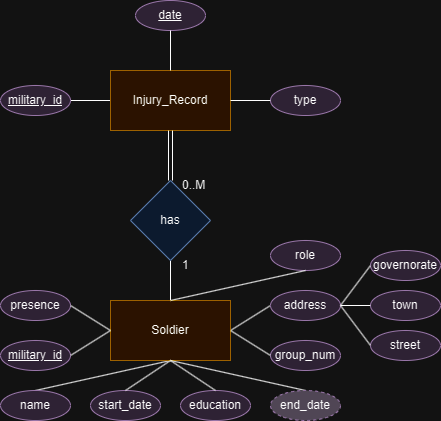

The diagram above was exported from draw.io. Its source (the exported page's mxGraphModel, read from the mxfile embedded in the PNG):
<mxGraphModel dx="1386" dy="797" grid="1" gridSize="10" guides="1" tooltips="1" connect="1" arrows="1" fold="1" page="1" pageScale="1" pageWidth="850" pageHeight="1100" math="0" shadow="0" extFonts="Permanent Marker^https://fonts.googleapis.com/css?family=Permanent+Marker">
  <root>
    <mxCell id="0" />
    <mxCell id="1" parent="0" />
    <mxCell id="ItETFyYduzXZeTUvZVRF-15" style="rounded=0;orthogonalLoop=1;jettySize=auto;html=1;exitX=0.5;exitY=1;exitDx=0;exitDy=0;entryX=0.5;entryY=0;entryDx=0;entryDy=0;endArrow=none;endFill=0;" parent="1" source="ItETFyYduzXZeTUvZVRF-1" target="ItETFyYduzXZeTUvZVRF-4" edge="1">
      <mxGeometry relative="1" as="geometry" />
    </mxCell>
    <mxCell id="ItETFyYduzXZeTUvZVRF-21" style="rounded=0;orthogonalLoop=1;jettySize=auto;html=1;exitX=1;exitY=0.5;exitDx=0;exitDy=0;entryX=0;entryY=0.5;entryDx=0;entryDy=0;endArrow=none;endFill=0;" parent="1" source="ItETFyYduzXZeTUvZVRF-1" target="ItETFyYduzXZeTUvZVRF-11" edge="1">
      <mxGeometry relative="1" as="geometry" />
    </mxCell>
    <mxCell id="ItETFyYduzXZeTUvZVRF-34" style="rounded=0;orthogonalLoop=1;jettySize=auto;html=1;exitX=0.5;exitY=0;exitDx=0;exitDy=0;entryX=0.5;entryY=1;entryDx=0;entryDy=0;endArrow=none;endFill=0;" parent="1" source="ItETFyYduzXZeTUvZVRF-1" target="ItETFyYduzXZeTUvZVRF-32" edge="1">
      <mxGeometry relative="1" as="geometry" />
    </mxCell>
    <mxCell id="ItETFyYduzXZeTUvZVRF-1" value="Soldier" style="whiteSpace=wrap;html=1;fillColor=#ffe6cc;strokeColor=#d79b00;" parent="1" vertex="1">
      <mxGeometry x="315" y="600" width="120" height="60" as="geometry" />
    </mxCell>
    <mxCell id="ItETFyYduzXZeTUvZVRF-2" value="&lt;u&gt;military_id&lt;/u&gt;" style="ellipse;whiteSpace=wrap;html=1;fillColor=#e1d5e7;strokeColor=#9673a6;" parent="1" vertex="1">
      <mxGeometry x="205" y="640" width="70" height="30" as="geometry" />
    </mxCell>
    <mxCell id="ItETFyYduzXZeTUvZVRF-4" value="name" style="ellipse;whiteSpace=wrap;html=1;fillColor=#e1d5e7;strokeColor=#9673a6;" parent="1" vertex="1">
      <mxGeometry x="205" y="690" width="70" height="30" as="geometry" />
    </mxCell>
    <mxCell id="ItETFyYduzXZeTUvZVRF-5" value="start_date" style="ellipse;whiteSpace=wrap;html=1;fillColor=#e1d5e7;strokeColor=#9673a6;" parent="1" vertex="1">
      <mxGeometry x="295" y="690" width="70" height="30" as="geometry" />
    </mxCell>
    <mxCell id="ItETFyYduzXZeTUvZVRF-6" value="education" style="ellipse;whiteSpace=wrap;html=1;fillColor=#e1d5e7;strokeColor=#9673a6;" parent="1" vertex="1">
      <mxGeometry x="385" y="690" width="70" height="30" as="geometry" />
    </mxCell>
    <mxCell id="ItETFyYduzXZeTUvZVRF-8" value="group_num" style="ellipse;whiteSpace=wrap;html=1;fillColor=#e1d5e7;strokeColor=#9673a6;" parent="1" vertex="1">
      <mxGeometry x="475" y="640" width="70" height="30" as="geometry" />
    </mxCell>
    <mxCell id="ItETFyYduzXZeTUvZVRF-11" value="address" style="ellipse;whiteSpace=wrap;html=1;fillColor=#e1d5e7;strokeColor=#9673a6;" parent="1" vertex="1">
      <mxGeometry x="475" y="590" width="70" height="30" as="geometry" />
    </mxCell>
    <mxCell id="ItETFyYduzXZeTUvZVRF-12" value="governorate" style="ellipse;whiteSpace=wrap;html=1;fillColor=#e1d5e7;strokeColor=#9673a6;" parent="1" vertex="1">
      <mxGeometry x="575" y="550" width="70" height="30" as="geometry" />
    </mxCell>
    <mxCell id="ItETFyYduzXZeTUvZVRF-13" value="town" style="ellipse;whiteSpace=wrap;html=1;fillColor=#e1d5e7;strokeColor=#9673a6;" parent="1" vertex="1">
      <mxGeometry x="575" y="590" width="70" height="30" as="geometry" />
    </mxCell>
    <mxCell id="ItETFyYduzXZeTUvZVRF-14" value="street" style="ellipse;whiteSpace=wrap;html=1;fillColor=#e1d5e7;strokeColor=#9673a6;" parent="1" vertex="1">
      <mxGeometry x="575" y="630" width="70" height="30" as="geometry" />
    </mxCell>
    <mxCell id="ItETFyYduzXZeTUvZVRF-18" style="rounded=0;orthogonalLoop=1;jettySize=auto;html=1;entryX=0.5;entryY=0;entryDx=0;entryDy=0;endArrow=none;endFill=0;exitX=0.5;exitY=1;exitDx=0;exitDy=0;" parent="1" source="ItETFyYduzXZeTUvZVRF-1" target="ItETFyYduzXZeTUvZVRF-5" edge="1">
      <mxGeometry relative="1" as="geometry">
        <mxPoint x="375" y="660" as="sourcePoint" />
        <mxPoint x="330" y="690" as="targetPoint" />
      </mxGeometry>
    </mxCell>
    <mxCell id="ItETFyYduzXZeTUvZVRF-19" style="rounded=0;orthogonalLoop=1;jettySize=auto;html=1;exitX=0.5;exitY=1;exitDx=0;exitDy=0;entryX=0.5;entryY=0;entryDx=0;entryDy=0;endArrow=none;endFill=0;" parent="1" source="ItETFyYduzXZeTUvZVRF-1" target="ItETFyYduzXZeTUvZVRF-6" edge="1">
      <mxGeometry relative="1" as="geometry">
        <mxPoint x="385" y="670" as="sourcePoint" />
        <mxPoint x="340" y="700" as="targetPoint" />
      </mxGeometry>
    </mxCell>
    <mxCell id="ItETFyYduzXZeTUvZVRF-20" style="rounded=0;orthogonalLoop=1;jettySize=auto;html=1;entryX=0.5;entryY=0;entryDx=0;entryDy=0;endArrow=none;endFill=0;exitX=0.5;exitY=1;exitDx=0;exitDy=0;" parent="1" source="ItETFyYduzXZeTUvZVRF-1" target="ItETFyYduzXZeTUvZVRF-46" edge="1">
      <mxGeometry relative="1" as="geometry">
        <mxPoint x="375" y="660" as="sourcePoint" />
        <mxPoint x="510" y="690" as="targetPoint" />
      </mxGeometry>
    </mxCell>
    <mxCell id="ItETFyYduzXZeTUvZVRF-22" style="rounded=0;orthogonalLoop=1;jettySize=auto;html=1;exitX=1;exitY=0.5;exitDx=0;exitDy=0;entryX=0;entryY=0.5;entryDx=0;entryDy=0;endArrow=none;endFill=0;" parent="1" source="ItETFyYduzXZeTUvZVRF-1" target="ItETFyYduzXZeTUvZVRF-8" edge="1">
      <mxGeometry relative="1" as="geometry">
        <mxPoint x="405" y="690" as="sourcePoint" />
        <mxPoint x="360" y="720" as="targetPoint" />
      </mxGeometry>
    </mxCell>
    <mxCell id="ItETFyYduzXZeTUvZVRF-23" style="rounded=0;orthogonalLoop=1;jettySize=auto;html=1;exitX=1;exitY=0.5;exitDx=0;exitDy=0;entryX=0;entryY=0.5;entryDx=0;entryDy=0;endArrow=none;endFill=0;" parent="1" source="ItETFyYduzXZeTUvZVRF-11" target="ItETFyYduzXZeTUvZVRF-12" edge="1">
      <mxGeometry relative="1" as="geometry">
        <mxPoint x="545" y="605" as="sourcePoint" />
        <mxPoint x="585" y="580" as="targetPoint" />
      </mxGeometry>
    </mxCell>
    <mxCell id="ItETFyYduzXZeTUvZVRF-24" style="rounded=0;orthogonalLoop=1;jettySize=auto;html=1;exitX=1;exitY=0.5;exitDx=0;exitDy=0;entryX=0;entryY=0.5;entryDx=0;entryDy=0;endArrow=none;endFill=0;" parent="1" source="ItETFyYduzXZeTUvZVRF-11" target="ItETFyYduzXZeTUvZVRF-13" edge="1">
      <mxGeometry relative="1" as="geometry">
        <mxPoint x="555" y="615" as="sourcePoint" />
        <mxPoint x="585" y="575" as="targetPoint" />
      </mxGeometry>
    </mxCell>
    <mxCell id="ItETFyYduzXZeTUvZVRF-25" style="rounded=0;orthogonalLoop=1;jettySize=auto;html=1;exitX=1;exitY=0.5;exitDx=0;exitDy=0;entryX=0;entryY=0.5;entryDx=0;entryDy=0;endArrow=none;endFill=0;" parent="1" source="ItETFyYduzXZeTUvZVRF-11" target="ItETFyYduzXZeTUvZVRF-14" edge="1">
      <mxGeometry relative="1" as="geometry">
        <mxPoint x="565" y="625" as="sourcePoint" />
        <mxPoint x="595" y="585" as="targetPoint" />
      </mxGeometry>
    </mxCell>
    <mxCell id="ItETFyYduzXZeTUvZVRF-26" style="rounded=0;orthogonalLoop=1;jettySize=auto;html=1;exitX=1;exitY=0.5;exitDx=0;exitDy=0;entryX=0;entryY=0.5;entryDx=0;entryDy=0;endArrow=none;endFill=0;" parent="1" source="ItETFyYduzXZeTUvZVRF-2" target="ItETFyYduzXZeTUvZVRF-1" edge="1">
      <mxGeometry relative="1" as="geometry">
        <mxPoint x="245" y="590" as="sourcePoint" />
        <mxPoint x="285" y="615" as="targetPoint" />
      </mxGeometry>
    </mxCell>
    <mxCell id="ItETFyYduzXZeTUvZVRF-27" value="presence" style="ellipse;whiteSpace=wrap;html=1;fillColor=#e1d5e7;strokeColor=#9673a6;" parent="1" vertex="1">
      <mxGeometry x="205" y="590" width="70" height="30" as="geometry" />
    </mxCell>
    <mxCell id="ItETFyYduzXZeTUvZVRF-28" style="rounded=0;orthogonalLoop=1;jettySize=auto;html=1;exitX=1;exitY=0.5;exitDx=0;exitDy=0;entryX=0;entryY=0.5;entryDx=0;entryDy=0;endArrow=none;endFill=0;" parent="1" source="ItETFyYduzXZeTUvZVRF-27" target="ItETFyYduzXZeTUvZVRF-1" edge="1">
      <mxGeometry relative="1" as="geometry">
        <mxPoint x="285" y="665" as="sourcePoint" />
        <mxPoint x="325" y="640" as="targetPoint" />
      </mxGeometry>
    </mxCell>
    <mxCell id="ItETFyYduzXZeTUvZVRF-29" value="role" style="ellipse;whiteSpace=wrap;html=1;fillColor=#e1d5e7;strokeColor=#9673a6;" parent="1" vertex="1">
      <mxGeometry x="475" y="540" width="70" height="30" as="geometry" />
    </mxCell>
    <mxCell id="ItETFyYduzXZeTUvZVRF-30" style="rounded=0;orthogonalLoop=1;jettySize=auto;html=1;exitX=0.5;exitY=0;exitDx=0;exitDy=0;entryX=0.5;entryY=1;entryDx=0;entryDy=0;endArrow=none;endFill=0;" parent="1" source="ItETFyYduzXZeTUvZVRF-1" target="ItETFyYduzXZeTUvZVRF-29" edge="1">
      <mxGeometry relative="1" as="geometry">
        <mxPoint x="425" y="570" as="sourcePoint" />
        <mxPoint x="465" y="545" as="targetPoint" />
      </mxGeometry>
    </mxCell>
    <mxCell id="ItETFyYduzXZeTUvZVRF-40" style="rounded=0;orthogonalLoop=1;jettySize=auto;html=1;exitX=0;exitY=0.5;exitDx=0;exitDy=0;entryX=1;entryY=0.5;entryDx=0;entryDy=0;endArrow=none;endFill=0;" parent="1" source="ItETFyYduzXZeTUvZVRF-31" target="ItETFyYduzXZeTUvZVRF-39" edge="1">
      <mxGeometry relative="1" as="geometry" />
    </mxCell>
    <mxCell id="ItETFyYduzXZeTUvZVRF-31" value="Injury_Record" style="whiteSpace=wrap;html=1;fillColor=#ffe6cc;strokeColor=#d79b00;" parent="1" vertex="1">
      <mxGeometry x="315" y="370" width="120" height="60" as="geometry" />
    </mxCell>
    <mxCell id="ItETFyYduzXZeTUvZVRF-35" style="rounded=0;orthogonalLoop=1;jettySize=auto;html=1;exitX=0.5;exitY=0;exitDx=0;exitDy=0;entryX=0.5;entryY=1;entryDx=0;entryDy=0;endArrow=none;endFill=0;shape=link;width=4;" parent="1" source="ItETFyYduzXZeTUvZVRF-32" target="ItETFyYduzXZeTUvZVRF-31" edge="1">
      <mxGeometry relative="1" as="geometry">
        <mxPoint x="385" y="610" as="sourcePoint" />
        <mxPoint x="390" y="470" as="targetPoint" />
      </mxGeometry>
    </mxCell>
    <mxCell id="ItETFyYduzXZeTUvZVRF-39" value="&lt;u&gt;military_id&lt;/u&gt;" style="ellipse;whiteSpace=wrap;html=1;fillColor=#e1d5e7;strokeColor=#9673a6;" parent="1" vertex="1">
      <mxGeometry x="205" y="385" width="70" height="30" as="geometry" />
    </mxCell>
    <mxCell id="ItETFyYduzXZeTUvZVRF-41" value="" style="group" parent="1" connectable="0" vertex="1">
      <mxGeometry x="335" y="460" width="100" height="130" as="geometry" />
    </mxCell>
    <mxCell id="ItETFyYduzXZeTUvZVRF-32" value="has" style="rhombus;whiteSpace=wrap;html=1;fillColor=#dae8fc;strokeColor=#6c8ebf;" parent="ItETFyYduzXZeTUvZVRF-41" vertex="1">
      <mxGeometry y="20" width="80" height="80" as="geometry" />
    </mxCell>
    <mxCell id="ItETFyYduzXZeTUvZVRF-37" value="0..M" style="text;html=1;align=left;verticalAlign=middle;resizable=0;points=[];autosize=1;strokeColor=none;fillColor=none;" parent="ItETFyYduzXZeTUvZVRF-41" vertex="1">
      <mxGeometry x="50" y="10" width="50" height="30" as="geometry" />
    </mxCell>
    <mxCell id="ItETFyYduzXZeTUvZVRF-38" value="1" style="text;html=1;align=left;verticalAlign=middle;resizable=0;points=[];autosize=1;strokeColor=none;fillColor=none;" parent="ItETFyYduzXZeTUvZVRF-41" vertex="1">
      <mxGeometry x="50" y="90" width="30" height="30" as="geometry" />
    </mxCell>
    <mxCell id="ItETFyYduzXZeTUvZVRF-42" value="&lt;u&gt;date&lt;/u&gt;" style="ellipse;whiteSpace=wrap;html=1;fillColor=#e1d5e7;strokeColor=#9673a6;" parent="1" vertex="1">
      <mxGeometry x="340" y="300" width="70" height="30" as="geometry" />
    </mxCell>
    <mxCell id="ItETFyYduzXZeTUvZVRF-43" style="rounded=0;orthogonalLoop=1;jettySize=auto;html=1;exitX=0.5;exitY=0;exitDx=0;exitDy=0;endArrow=none;endFill=0;entryX=0.5;entryY=1;entryDx=0;entryDy=0;" parent="1" source="ItETFyYduzXZeTUvZVRF-31" target="ItETFyYduzXZeTUvZVRF-42" edge="1">
      <mxGeometry relative="1" as="geometry">
        <mxPoint x="385" y="610" as="sourcePoint" />
        <mxPoint x="375" y="340" as="targetPoint" />
      </mxGeometry>
    </mxCell>
    <mxCell id="ItETFyYduzXZeTUvZVRF-44" value="type" style="ellipse;whiteSpace=wrap;html=1;fillColor=#e1d5e7;strokeColor=#9673a6;" parent="1" vertex="1">
      <mxGeometry x="475" y="385" width="70" height="30" as="geometry" />
    </mxCell>
    <mxCell id="ItETFyYduzXZeTUvZVRF-45" style="rounded=0;orthogonalLoop=1;jettySize=auto;html=1;exitX=0;exitY=0.5;exitDx=0;exitDy=0;endArrow=none;endFill=0;entryX=1;entryY=0.5;entryDx=0;entryDy=0;" parent="1" source="ItETFyYduzXZeTUvZVRF-44" target="ItETFyYduzXZeTUvZVRF-31" edge="1">
      <mxGeometry relative="1" as="geometry">
        <mxPoint x="490" y="420" as="sourcePoint" />
        <mxPoint x="440" y="400" as="targetPoint" />
        <Array as="points" />
      </mxGeometry>
    </mxCell>
    <mxCell id="ItETFyYduzXZeTUvZVRF-46" value="end_date" style="ellipse;whiteSpace=wrap;html=1;fillColor=#BDB3C2;strokeColor=#9673a6;dashed=1;" parent="1" vertex="1">
      <mxGeometry x="475" y="690" width="70" height="30" as="geometry" />
    </mxCell>
  </root>
</mxGraphModel>